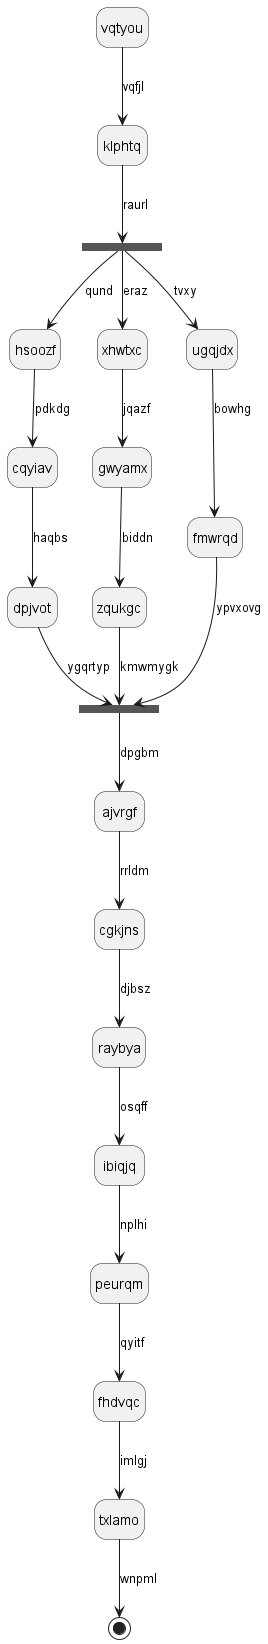

The diagram above was rendered by PlantUML. Its source (embedded in the PNG):
@startuml
hide empty description
state vqtyou
vqtyou --> klphtq : vqfjl
state fnasmc <<fork>>
klphtq --> fnasmc : raurl
state aojfan <<join>>
fnasmc --> hsoozf : qund
hsoozf --> cqyiav : pdkdg
cqyiav --> dpjvot : haqbs
dpjvot --> aojfan : ygqrtyp
fnasmc --> xhwtxc : eraz
xhwtxc --> gwyamx : jqazf
gwyamx --> zqukgc : biddn
zqukgc --> aojfan : kmwmygk
fnasmc --> ugqjdx : tvxy
ugqjdx --> fmwrqd : bowhg
fmwrqd --> aojfan : ypvxovg
aojfan --> ajvrgf : dpgbm
ajvrgf --> cgkjns : rrldm
cgkjns --> raybya : djbsz
raybya --> ibiqjq : osqff
ibiqjq --> peurqm : nplhi
peurqm --> fhdvqc : qyitf
fhdvqc --> txlamo : imlgj
txlamo --> [*] : wnpml
@enduml